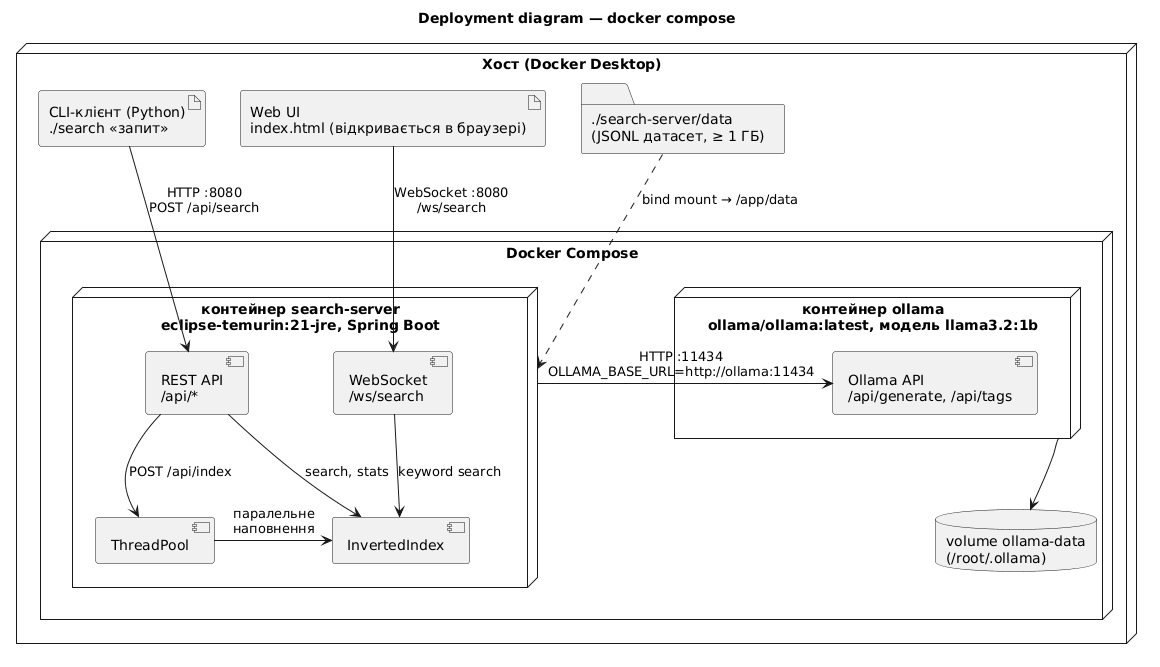

The diagram above was rendered by PlantUML. Its source (embedded in the PNG):
@startuml
title Deployment diagram — docker compose

node "Хост (Docker Desktop)" {
  artifact "CLI-клієнт (Python)\n./search «запит»" as CLI
  artifact "Web UI\nindex.html (відкривається в браузері)" as WEB
  folder "./search-server/data\n(JSONL датасет, ≥ 1 ГБ)" as DATA

  node "Docker Compose" {
    node "контейнер search-server\neclipse-temurin:21-jre, Spring Boot" as SS {
      component "REST API\n/api/*" as REST
      component "WebSocket\n/ws/search" as WSC
      component "ThreadPool" as POOL
      component "InvertedIndex" as INDEX
    }
    node "контейнер ollama\nollama/ollama:latest, модель llama3.2:1b" as OL {
      component "Ollama API\n/api/generate, /api/tags" as OAPI
    }
    database "volume ollama-data\n(/root/.ollama)" as VOL
  }
}

CLI -[hidden]right- WEB
WEB -[hidden]right- DATA
REST -[hidden]right- WSC

CLI -down-> REST : HTTP :8080\nPOST /api/search
WEB -down-> WSC : WebSocket :8080\n/ws/search
DATA .down.> SS : bind mount → /app/data

REST -down-> POOL : POST /api/index
REST -down-> INDEX : search, stats
WSC -down-> INDEX : keyword search
POOL -right-> INDEX : паралельне\nнаповнення

SS -right-> OAPI : HTTP :11434\nOLLAMA_BASE_URL=http://ollama:11434
OL -down-> VOL
@enduml